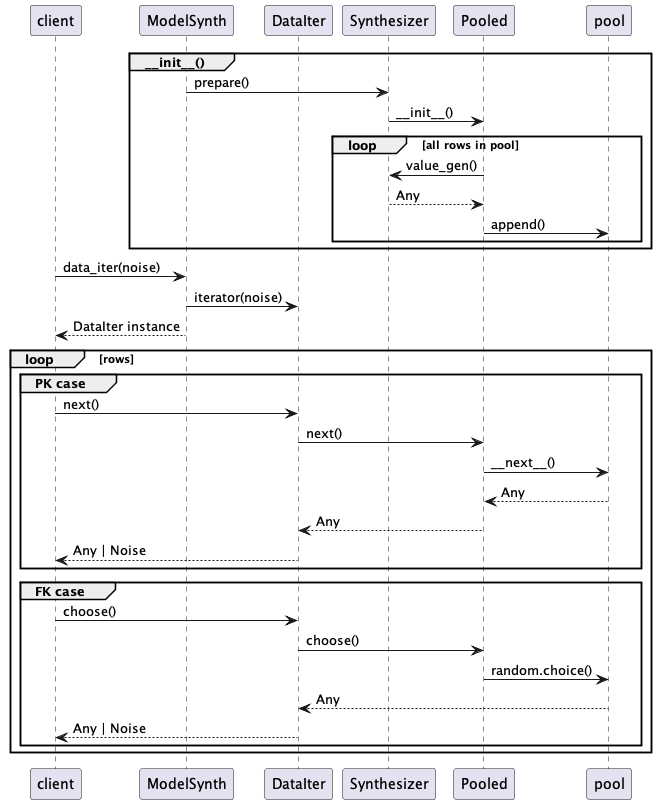

The diagram above was rendered by PlantUML. Its source (embedded in the PNG):
@startuml
participant client
participant ModelSynth
participant DataIter
participant Synthesizer
participant Pooled

group ~__init__()
    ModelSynth -> Synthesizer : prepare()
    Synthesizer -> Pooled : ~__init__()
    loop all rows in pool
        Pooled -> Synthesizer : value_gen()
        Synthesizer --> Pooled : Any
        Pooled -> pool : append()
    end
end

client -> ModelSynth : data_iter(noise)
ModelSynth -> DataIter : iterator(noise)
ModelSynth --> client : DataIter instance
loop rows
    group PK case
    client -> DataIter : next()
    DataIter -> Pooled : next()
    Pooled -> pool : ~__next__()
    pool --> Pooled : Any
    Pooled --> DataIter : Any
    DataIter --> client : Any | Noise
    end

    group FK case
    client -> DataIter : choose()
    DataIter -> Pooled : choose()
    Pooled -> pool : random.choice()
    pool --> DataIter : Any
    DataIter --> client : Any | Noise
    end
end
@enduml